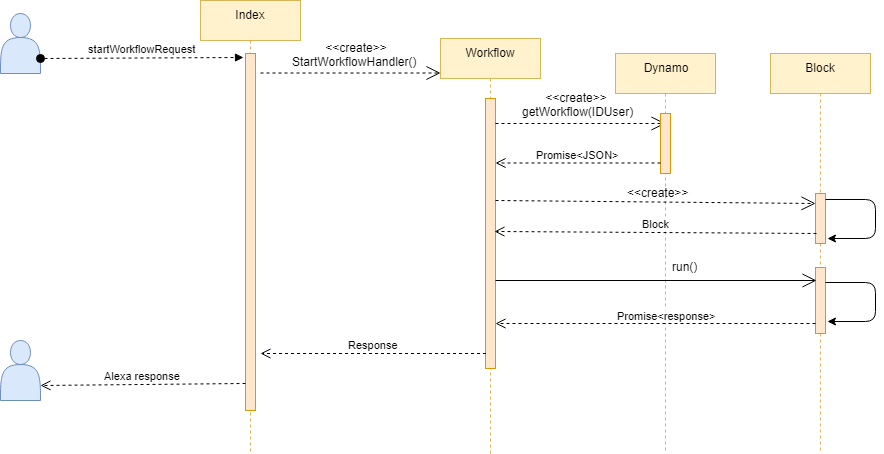

The diagram above was exported from draw.io. Its source (the exported page's mxGraphModel, read from the mxfile embedded in the PNG):
<mxGraphModel dx="1940" dy="462" grid="1" gridSize="10" guides="1" tooltips="1" connect="1" arrows="1" fold="1" page="1" pageScale="1" pageWidth="1100" pageHeight="850" background="#ffffff" math="0" shadow="0">
  <root>
    <mxCell id="0" />
    <mxCell id="1" parent="0" />
    <mxCell id="PBUymkM6ZcwQT7fLT3gu-1" value="Workflow&lt;br&gt;&lt;br&gt;" style="shape=umlLifeline;perimeter=lifelinePerimeter;whiteSpace=wrap;html=1;container=1;collapsible=0;recursiveResize=0;outlineConnect=0;fillColor=#fff2cc;strokeColor=#d6b656;" vertex="1" parent="1">
      <mxGeometry x="240" y="45" width="100" height="415" as="geometry" />
    </mxCell>
    <mxCell id="PBUymkM6ZcwQT7fLT3gu-4" value="" style="html=1;points=[];perimeter=orthogonalPerimeter;fillColor=#ffe6cc;strokeColor=#d79b00;" vertex="1" parent="PBUymkM6ZcwQT7fLT3gu-1">
      <mxGeometry x="45" y="60" width="10" height="270" as="geometry" />
    </mxCell>
    <mxCell id="PBUymkM6ZcwQT7fLT3gu-5" value="" style="endArrow=open;endFill=1;endSize=12;html=1;dashed=1;" edge="1" parent="1" source="PBUymkM6ZcwQT7fLT3gu-4">
      <mxGeometry width="160" relative="1" as="geometry">
        <mxPoint x="305" y="130" as="sourcePoint" />
        <mxPoint x="465" y="130" as="targetPoint" />
      </mxGeometry>
    </mxCell>
    <mxCell id="PBUymkM6ZcwQT7fLT3gu-6" value="&amp;nbsp; &amp;nbsp; &amp;nbsp; &amp;nbsp;&amp;lt;&amp;lt;create&amp;gt;&amp;gt;&lt;br&gt;getWorkflow(IDUser)" style="text;html=1;resizable=0;points=[];autosize=1;align=left;verticalAlign=top;spacingTop=-4;" vertex="1" parent="1">
      <mxGeometry x="320" y="95" width="130" height="30" as="geometry" />
    </mxCell>
    <mxCell id="PBUymkM6ZcwQT7fLT3gu-7" value="Dynamo&lt;br&gt;&lt;br&gt;" style="shape=umlLifeline;perimeter=lifelinePerimeter;whiteSpace=wrap;html=1;container=1;collapsible=0;recursiveResize=0;outlineConnect=0;fillColor=#fff2cc;strokeColor=#d6b656;" vertex="1" parent="1">
      <mxGeometry x="415" y="60" width="100" height="400" as="geometry" />
    </mxCell>
    <mxCell id="PBUymkM6ZcwQT7fLT3gu-8" value="" style="html=1;points=[];perimeter=orthogonalPerimeter;fillColor=#ffe6cc;strokeColor=#d79b00;" vertex="1" parent="PBUymkM6ZcwQT7fLT3gu-7">
      <mxGeometry x="45" y="60" width="10" height="60" as="geometry" />
    </mxCell>
    <mxCell id="PBUymkM6ZcwQT7fLT3gu-12" value="&amp;lt;&amp;lt;create&amp;gt;&amp;gt;&lt;br&gt;&lt;br&gt;&lt;br&gt;" style="text;html=1;resizable=0;points=[];autosize=1;align=left;verticalAlign=top;spacingTop=-4;" vertex="1" parent="PBUymkM6ZcwQT7fLT3gu-7">
      <mxGeometry x="10" y="130" width="80" height="40" as="geometry" />
    </mxCell>
    <mxCell id="PBUymkM6ZcwQT7fLT3gu-23" value="run()" style="text;html=1;resizable=0;points=[];autosize=1;align=left;verticalAlign=top;spacingTop=-4;" vertex="1" parent="PBUymkM6ZcwQT7fLT3gu-7">
      <mxGeometry x="55" y="204" width="40" height="20" as="geometry" />
    </mxCell>
    <mxCell id="PBUymkM6ZcwQT7fLT3gu-9" value="Promise&amp;lt;JSON&amp;gt;" style="html=1;verticalAlign=bottom;endArrow=open;dashed=1;endSize=8;" edge="1" parent="1" target="PBUymkM6ZcwQT7fLT3gu-4">
      <mxGeometry relative="1" as="geometry">
        <mxPoint x="460" y="169.5" as="sourcePoint" />
        <mxPoint x="380" y="169.5" as="targetPoint" />
      </mxGeometry>
    </mxCell>
    <mxCell id="PBUymkM6ZcwQT7fLT3gu-10" value="Block&lt;br&gt;&lt;br&gt;" style="shape=umlLifeline;perimeter=lifelinePerimeter;whiteSpace=wrap;html=1;container=1;collapsible=0;recursiveResize=0;outlineConnect=0;fillColor=#fff2cc;strokeColor=#d6b656;" vertex="1" parent="1">
      <mxGeometry x="570" y="60" width="100" height="400" as="geometry" />
    </mxCell>
    <mxCell id="PBUymkM6ZcwQT7fLT3gu-25" value="" style="html=1;points=[];perimeter=orthogonalPerimeter;fillColor=#ffe6cc;strokeColor=#d79b00;" vertex="1" parent="PBUymkM6ZcwQT7fLT3gu-10">
      <mxGeometry x="45" y="214" width="10" height="66" as="geometry" />
    </mxCell>
    <mxCell id="PBUymkM6ZcwQT7fLT3gu-16" value="" style="html=1;points=[];perimeter=orthogonalPerimeter;fillColor=#ffe6cc;strokeColor=#d79b00;" vertex="1" parent="1">
      <mxGeometry x="615" y="200" width="10" height="50" as="geometry" />
    </mxCell>
    <mxCell id="PBUymkM6ZcwQT7fLT3gu-19" value="Promise&amp;lt;response&amp;gt;" style="html=1;verticalAlign=bottom;endArrow=open;dashed=1;endSize=8;" edge="1" parent="1" target="PBUymkM6ZcwQT7fLT3gu-4">
      <mxGeometry x="-0.0675" y="1" relative="1" as="geometry">
        <mxPoint x="615" y="330" as="sourcePoint" />
        <mxPoint x="306" y="330" as="targetPoint" />
        <mxPoint as="offset" />
      </mxGeometry>
    </mxCell>
    <mxCell id="PBUymkM6ZcwQT7fLT3gu-24" value="Block" style="html=1;verticalAlign=bottom;endArrow=open;dashed=1;endSize=8;entryX=0.9;entryY=0.493;entryDx=0;entryDy=0;entryPerimeter=0;" edge="1" parent="1" target="PBUymkM6ZcwQT7fLT3gu-4">
      <mxGeometry relative="1" as="geometry">
        <mxPoint x="616" y="240" as="sourcePoint" />
        <mxPoint x="305" y="241" as="targetPoint" />
      </mxGeometry>
    </mxCell>
    <mxCell id="PBUymkM6ZcwQT7fLT3gu-27" value="" style="endArrow=open;endFill=1;endSize=12;html=1;entryX=0.1;entryY=0.196;entryDx=0;entryDy=0;entryPerimeter=0;" edge="1" parent="1" source="PBUymkM6ZcwQT7fLT3gu-4" target="PBUymkM6ZcwQT7fLT3gu-25">
      <mxGeometry width="160" relative="1" as="geometry">
        <mxPoint x="307" y="287" as="sourcePoint" />
        <mxPoint x="450" y="283.5" as="targetPoint" />
      </mxGeometry>
    </mxCell>
    <mxCell id="PBUymkM6ZcwQT7fLT3gu-39" value="" style="edgeStyle=segmentEdgeStyle;endArrow=classic;html=1;entryX=1.2;entryY=0.818;entryDx=0;entryDy=0;entryPerimeter=0;" edge="1" parent="1" target="PBUymkM6ZcwQT7fLT3gu-25">
      <mxGeometry width="50" height="50" relative="1" as="geometry">
        <mxPoint x="625" y="289" as="sourcePoint" />
        <mxPoint x="675" y="320" as="targetPoint" />
        <Array as="points">
          <mxPoint x="675" y="289" />
          <mxPoint x="675" y="328" />
        </Array>
      </mxGeometry>
    </mxCell>
    <mxCell id="PBUymkM6ZcwQT7fLT3gu-41" value="" style="endArrow=open;endFill=1;endSize=12;html=1;dashed=1;exitX=1;exitY=0.378;exitDx=0;exitDy=0;exitPerimeter=0;" edge="1" parent="1" source="PBUymkM6ZcwQT7fLT3gu-4">
      <mxGeometry width="160" relative="1" as="geometry">
        <mxPoint x="305" y="209.5" as="sourcePoint" />
        <mxPoint x="615" y="210" as="targetPoint" />
      </mxGeometry>
    </mxCell>
    <mxCell id="PBUymkM6ZcwQT7fLT3gu-42" value="Index&lt;br&gt;&lt;br&gt;" style="shape=umlLifeline;perimeter=lifelinePerimeter;whiteSpace=wrap;html=1;container=1;collapsible=0;recursiveResize=0;outlineConnect=0;fillColor=#fff2cc;strokeColor=#d6b656;" vertex="1" parent="1">
      <mxGeometry y="7" width="100" height="453" as="geometry" />
    </mxCell>
    <mxCell id="PBUymkM6ZcwQT7fLT3gu-50" value="" style="html=1;points=[];perimeter=orthogonalPerimeter;fillColor=#ffe6cc;strokeColor=#d79b00;" vertex="1" parent="PBUymkM6ZcwQT7fLT3gu-42">
      <mxGeometry x="45" y="53" width="10" height="357" as="geometry" />
    </mxCell>
    <mxCell id="PBUymkM6ZcwQT7fLT3gu-45" value="&lt;span&gt;&amp;nbsp; &amp;nbsp; &amp;nbsp; &amp;nbsp; &amp;nbsp; &amp;lt;&amp;lt;create&amp;gt;&amp;gt;&lt;/span&gt;&lt;br&gt;&lt;span&gt;StartWorkflowHandler()&lt;/span&gt;" style="text;html=1;resizable=0;points=[];autosize=1;align=left;verticalAlign=top;spacingTop=-4;" vertex="1" parent="1">
      <mxGeometry x="90" y="45" width="140" height="30" as="geometry" />
    </mxCell>
    <mxCell id="PBUymkM6ZcwQT7fLT3gu-48" value="" style="endArrow=open;endFill=1;endSize=12;html=1;dashed=1;" edge="1" parent="1">
      <mxGeometry width="160" relative="1" as="geometry">
        <mxPoint x="60" y="79.5" as="sourcePoint" />
        <mxPoint x="240" y="79.5" as="targetPoint" />
      </mxGeometry>
    </mxCell>
    <mxCell id="PBUymkM6ZcwQT7fLT3gu-49" value="" style="edgeStyle=segmentEdgeStyle;endArrow=classic;html=1;entryX=1.2;entryY=0.818;entryDx=0;entryDy=0;entryPerimeter=0;" edge="1" parent="1">
      <mxGeometry width="50" height="50" relative="1" as="geometry">
        <mxPoint x="625" y="206" as="sourcePoint" />
        <mxPoint x="627" y="245" as="targetPoint" />
        <Array as="points">
          <mxPoint x="675" y="206" />
          <mxPoint x="675" y="245" />
        </Array>
      </mxGeometry>
    </mxCell>
    <mxCell id="PBUymkM6ZcwQT7fLT3gu-51" value="Alexa response&lt;br&gt;" style="html=1;verticalAlign=bottom;endArrow=open;dashed=1;endSize=8;entryX=1;entryY=0.75;entryDx=0;entryDy=0;" edge="1" parent="1" target="PBUymkM6ZcwQT7fLT3gu-58">
      <mxGeometry relative="1" as="geometry">
        <mxPoint x="45" y="390" as="sourcePoint" />
        <mxPoint x="-110" y="390" as="targetPoint" />
      </mxGeometry>
    </mxCell>
    <mxCell id="PBUymkM6ZcwQT7fLT3gu-54" value="" style="shape=actor;whiteSpace=wrap;html=1;fillColor=#dae8fc;strokeColor=#6c8ebf;" vertex="1" parent="1">
      <mxGeometry x="-200" y="20" width="40" height="60" as="geometry" />
    </mxCell>
    <mxCell id="PBUymkM6ZcwQT7fLT3gu-57" value="startWorkflowRequest" style="html=1;verticalAlign=bottom;startArrow=oval;startFill=1;endArrow=block;startSize=8;dashed=1;entryX=-0.2;entryY=0.011;entryDx=0;entryDy=0;entryPerimeter=0;" edge="1" parent="1" target="PBUymkM6ZcwQT7fLT3gu-50">
      <mxGeometry width="60" relative="1" as="geometry">
        <mxPoint x="-160" y="65" as="sourcePoint" />
        <mxPoint x="-100" y="65" as="targetPoint" />
      </mxGeometry>
    </mxCell>
    <mxCell id="PBUymkM6ZcwQT7fLT3gu-58" value="" style="shape=actor;whiteSpace=wrap;html=1;fillColor=#dae8fc;strokeColor=#6c8ebf;" vertex="1" parent="1">
      <mxGeometry x="-200" y="347" width="40" height="60" as="geometry" />
    </mxCell>
    <mxCell id="PBUymkM6ZcwQT7fLT3gu-59" value="Response&lt;br&gt;" style="html=1;verticalAlign=bottom;endArrow=open;dashed=1;endSize=8;" edge="1" parent="1">
      <mxGeometry relative="1" as="geometry">
        <mxPoint x="285.5" y="360" as="sourcePoint" />
        <mxPoint x="60" y="360" as="targetPoint" />
      </mxGeometry>
    </mxCell>
  </root>
</mxGraphModel>